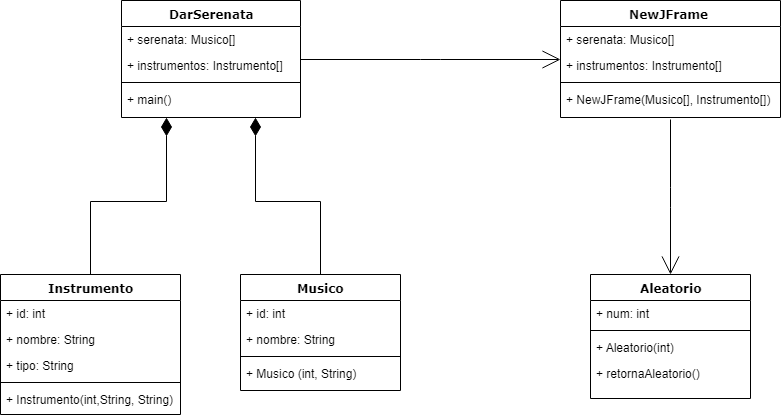

The diagram above was exported from draw.io. Its source (the exported page's mxGraphModel, read from the mxfile embedded in the PNG):
<mxGraphModel dx="1940" dy="403" grid="1" gridSize="10" guides="1" tooltips="1" connect="1" arrows="1" fold="1" page="1" pageScale="1" pageWidth="1100" pageHeight="850" background="#ffffff" math="0" shadow="0">
  <root>
    <mxCell id="0" />
    <mxCell id="1" parent="0" />
    <mxCell id="78961159f06e98e8-17" value="DarSerenata" style="swimlane;html=1;fontStyle=1;align=center;verticalAlign=top;childLayout=stackLayout;horizontal=1;startSize=26;horizontalStack=0;resizeParent=1;resizeLast=0;collapsible=1;marginBottom=0;swimlaneFillColor=#ffffff;rounded=0;shadow=0;comic=0;labelBackgroundColor=none;strokeColor=#000000;strokeWidth=1;fillColor=none;fontFamily=Verdana;fontSize=12;fontColor=#000000;" parent="1" vertex="1">
      <mxGeometry x="91" y="83" width="179" height="117" as="geometry" />
    </mxCell>
    <mxCell id="78961159f06e98e8-21" value="+ serenata: Musico[]" style="text;html=1;strokeColor=none;fillColor=none;align=left;verticalAlign=top;spacingLeft=4;spacingRight=4;whiteSpace=wrap;overflow=hidden;rotatable=0;points=[[0,0.5],[1,0.5]];portConstraint=eastwest;" parent="78961159f06e98e8-17" vertex="1">
      <mxGeometry y="26" width="179" height="26" as="geometry" />
    </mxCell>
    <mxCell id="78961159f06e98e8-23" value="+ instrumentos: Instrumento[]" style="text;html=1;strokeColor=none;fillColor=none;align=left;verticalAlign=top;spacingLeft=4;spacingRight=4;whiteSpace=wrap;overflow=hidden;rotatable=0;points=[[0,0.5],[1,0.5]];portConstraint=eastwest;" parent="78961159f06e98e8-17" vertex="1">
      <mxGeometry y="52" width="179" height="26" as="geometry" />
    </mxCell>
    <mxCell id="78961159f06e98e8-19" value="" style="line;html=1;strokeWidth=1;fillColor=none;align=left;verticalAlign=middle;spacingTop=-1;spacingLeft=3;spacingRight=3;rotatable=0;labelPosition=right;points=[];portConstraint=eastwest;" parent="78961159f06e98e8-17" vertex="1">
      <mxGeometry y="78" width="179" height="8" as="geometry" />
    </mxCell>
    <mxCell id="78961159f06e98e8-20" value="+ main()" style="text;html=1;strokeColor=none;fillColor=none;align=left;verticalAlign=top;spacingLeft=4;spacingRight=4;whiteSpace=wrap;overflow=hidden;rotatable=0;points=[[0,0.5],[1,0.5]];portConstraint=eastwest;" parent="78961159f06e98e8-17" vertex="1">
      <mxGeometry y="86" width="179" height="26" as="geometry" />
    </mxCell>
    <mxCell id="78961159f06e98e8-30" value="NewJFrame&amp;nbsp;" style="swimlane;html=1;fontStyle=1;align=center;verticalAlign=top;childLayout=stackLayout;horizontal=1;startSize=26;horizontalStack=0;resizeParent=1;resizeLast=0;collapsible=1;marginBottom=0;swimlaneFillColor=#ffffff;rounded=0;shadow=0;comic=0;labelBackgroundColor=none;strokeColor=#000000;strokeWidth=1;fillColor=none;fontFamily=Verdana;fontSize=12;fontColor=#000000;" parent="1" vertex="1">
      <mxGeometry x="530" y="83" width="220" height="117" as="geometry" />
    </mxCell>
    <mxCell id="78961159f06e98e8-31" value="+ serenata: Musico[]" style="text;html=1;strokeColor=none;fillColor=none;align=left;verticalAlign=top;spacingLeft=4;spacingRight=4;whiteSpace=wrap;overflow=hidden;rotatable=0;points=[[0,0.5],[1,0.5]];portConstraint=eastwest;" parent="78961159f06e98e8-30" vertex="1">
      <mxGeometry y="26" width="220" height="26" as="geometry" />
    </mxCell>
    <mxCell id="78961159f06e98e8-32" value="+ instrumentos: Instrumento[]" style="text;html=1;strokeColor=none;fillColor=none;align=left;verticalAlign=top;spacingLeft=4;spacingRight=4;whiteSpace=wrap;overflow=hidden;rotatable=0;points=[[0,0.5],[1,0.5]];portConstraint=eastwest;" parent="78961159f06e98e8-30" vertex="1">
      <mxGeometry y="52" width="220" height="26" as="geometry" />
    </mxCell>
    <mxCell id="78961159f06e98e8-38" value="" style="line;html=1;strokeWidth=1;fillColor=none;align=left;verticalAlign=middle;spacingTop=-1;spacingLeft=3;spacingRight=3;rotatable=0;labelPosition=right;points=[];portConstraint=eastwest;" parent="78961159f06e98e8-30" vertex="1">
      <mxGeometry y="78" width="220" height="8" as="geometry" />
    </mxCell>
    <mxCell id="78961159f06e98e8-39" value="+&amp;nbsp;NewJFrame(Musico[], Instrumento[])" style="text;html=1;strokeColor=none;fillColor=none;align=left;verticalAlign=top;spacingLeft=4;spacingRight=4;whiteSpace=wrap;overflow=hidden;rotatable=0;points=[[0,0.5],[1,0.5]];portConstraint=eastwest;" parent="78961159f06e98e8-30" vertex="1">
      <mxGeometry y="86" width="220" height="30" as="geometry" />
    </mxCell>
    <mxCell id="78961159f06e98e8-43" value="Aleatorio" style="swimlane;html=1;fontStyle=1;align=center;verticalAlign=top;childLayout=stackLayout;horizontal=1;startSize=26;horizontalStack=0;resizeParent=1;resizeLast=0;collapsible=1;marginBottom=0;swimlaneFillColor=#ffffff;rounded=0;shadow=0;comic=0;labelBackgroundColor=none;strokeColor=#000000;strokeWidth=1;fillColor=none;fontFamily=Verdana;fontSize=12;fontColor=#000000;" parent="1" vertex="1">
      <mxGeometry x="560" y="357" width="160" height="124" as="geometry" />
    </mxCell>
    <mxCell id="78961159f06e98e8-44" value="+ num: int" style="text;html=1;strokeColor=none;fillColor=none;align=left;verticalAlign=top;spacingLeft=4;spacingRight=4;whiteSpace=wrap;overflow=hidden;rotatable=0;points=[[0,0.5],[1,0.5]];portConstraint=eastwest;" parent="78961159f06e98e8-43" vertex="1">
      <mxGeometry y="26" width="160" height="26" as="geometry" />
    </mxCell>
    <mxCell id="78961159f06e98e8-51" value="" style="line;html=1;strokeWidth=1;fillColor=none;align=left;verticalAlign=middle;spacingTop=-1;spacingLeft=3;spacingRight=3;rotatable=0;labelPosition=right;points=[];portConstraint=eastwest;" parent="78961159f06e98e8-43" vertex="1">
      <mxGeometry y="52" width="160" height="8" as="geometry" />
    </mxCell>
    <mxCell id="78961159f06e98e8-52" value="+&amp;nbsp;Aleatorio(int)" style="text;html=1;strokeColor=none;fillColor=none;align=left;verticalAlign=top;spacingLeft=4;spacingRight=4;whiteSpace=wrap;overflow=hidden;rotatable=0;points=[[0,0.5],[1,0.5]];portConstraint=eastwest;" parent="78961159f06e98e8-43" vertex="1">
      <mxGeometry y="60" width="160" height="26" as="geometry" />
    </mxCell>
    <mxCell id="78961159f06e98e8-53" value="+&amp;nbsp;retornaAleatorio()" style="text;html=1;strokeColor=none;fillColor=none;align=left;verticalAlign=top;spacingLeft=4;spacingRight=4;whiteSpace=wrap;overflow=hidden;rotatable=0;points=[[0,0.5],[1,0.5]];portConstraint=eastwest;" parent="78961159f06e98e8-43" vertex="1">
      <mxGeometry y="86" width="160" height="26" as="geometry" />
    </mxCell>
    <mxCell id="q38O5IT7EDS3XVe-tHhy-1" style="edgeStyle=orthogonalEdgeStyle;rounded=0;orthogonalLoop=1;jettySize=auto;html=1;exitX=0.5;exitY=0;exitDx=0;exitDy=0;entryX=0.25;entryY=1;entryDx=0;entryDy=0;endArrow=diamondThin;endFill=1;strokeWidth=1;endSize=16;" edge="1" parent="1" source="78961159f06e98e8-56" target="78961159f06e98e8-17">
      <mxGeometry relative="1" as="geometry" />
    </mxCell>
    <mxCell id="78961159f06e98e8-56" value="Instrumento" style="swimlane;html=1;fontStyle=1;align=center;verticalAlign=top;childLayout=stackLayout;horizontal=1;startSize=26;horizontalStack=0;resizeParent=1;resizeLast=0;collapsible=1;marginBottom=0;swimlaneFillColor=#ffffff;rounded=0;shadow=0;comic=0;labelBackgroundColor=none;strokeColor=#000000;strokeWidth=1;fillColor=none;fontFamily=Verdana;fontSize=12;fontColor=#000000;" parent="1" vertex="1">
      <mxGeometry x="-30" y="357" width="180" height="140" as="geometry" />
    </mxCell>
    <mxCell id="78961159f06e98e8-57" value="+ id: int" style="text;html=1;strokeColor=none;fillColor=none;align=left;verticalAlign=top;spacingLeft=4;spacingRight=4;whiteSpace=wrap;overflow=hidden;rotatable=0;points=[[0,0.5],[1,0.5]];portConstraint=eastwest;" parent="78961159f06e98e8-56" vertex="1">
      <mxGeometry y="26" width="180" height="26" as="geometry" />
    </mxCell>
    <mxCell id="78961159f06e98e8-58" value="+ nombre: String" style="text;html=1;strokeColor=none;fillColor=none;align=left;verticalAlign=top;spacingLeft=4;spacingRight=4;whiteSpace=wrap;overflow=hidden;rotatable=0;points=[[0,0.5],[1,0.5]];portConstraint=eastwest;" parent="78961159f06e98e8-56" vertex="1">
      <mxGeometry y="52" width="180" height="26" as="geometry" />
    </mxCell>
    <mxCell id="78961159f06e98e8-59" value="+ tipo: String" style="text;html=1;strokeColor=none;fillColor=none;align=left;verticalAlign=top;spacingLeft=4;spacingRight=4;whiteSpace=wrap;overflow=hidden;rotatable=0;points=[[0,0.5],[1,0.5]];portConstraint=eastwest;" parent="78961159f06e98e8-56" vertex="1">
      <mxGeometry y="78" width="180" height="26" as="geometry" />
    </mxCell>
    <mxCell id="78961159f06e98e8-64" value="" style="line;html=1;strokeWidth=1;fillColor=none;align=left;verticalAlign=middle;spacingTop=-1;spacingLeft=3;spacingRight=3;rotatable=0;labelPosition=right;points=[];portConstraint=eastwest;" parent="78961159f06e98e8-56" vertex="1">
      <mxGeometry y="104" width="180" height="8" as="geometry" />
    </mxCell>
    <mxCell id="78961159f06e98e8-65" value="+&amp;nbsp;Instrumento(int,String, String)" style="text;html=1;strokeColor=none;fillColor=none;align=left;verticalAlign=top;spacingLeft=4;spacingRight=4;whiteSpace=wrap;overflow=hidden;rotatable=0;points=[[0,0.5],[1,0.5]];portConstraint=eastwest;" parent="78961159f06e98e8-56" vertex="1">
      <mxGeometry y="112" width="180" height="26" as="geometry" />
    </mxCell>
    <mxCell id="q38O5IT7EDS3XVe-tHhy-2" style="edgeStyle=orthogonalEdgeStyle;rounded=0;orthogonalLoop=1;jettySize=auto;html=1;exitX=0.5;exitY=0;exitDx=0;exitDy=0;entryX=0.75;entryY=1;entryDx=0;entryDy=0;endArrow=diamondThin;endFill=1;endSize=16;" edge="1" parent="1" source="78961159f06e98e8-69" target="78961159f06e98e8-17">
      <mxGeometry relative="1" as="geometry" />
    </mxCell>
    <mxCell id="78961159f06e98e8-69" value="Musico" style="swimlane;html=1;fontStyle=1;align=center;verticalAlign=top;childLayout=stackLayout;horizontal=1;startSize=26;horizontalStack=0;resizeParent=1;resizeLast=0;collapsible=1;marginBottom=0;swimlaneFillColor=#ffffff;rounded=0;shadow=0;comic=0;labelBackgroundColor=none;strokeColor=#000000;strokeWidth=1;fillColor=none;fontFamily=Verdana;fontSize=12;fontColor=#000000;" parent="1" vertex="1">
      <mxGeometry x="210" y="357" width="160" height="116" as="geometry" />
    </mxCell>
    <mxCell id="78961159f06e98e8-70" value="+ id: int" style="text;html=1;strokeColor=none;fillColor=none;align=left;verticalAlign=top;spacingLeft=4;spacingRight=4;whiteSpace=wrap;overflow=hidden;rotatable=0;points=[[0,0.5],[1,0.5]];portConstraint=eastwest;" parent="78961159f06e98e8-69" vertex="1">
      <mxGeometry y="26" width="160" height="26" as="geometry" />
    </mxCell>
    <mxCell id="78961159f06e98e8-71" value="+ nombre: String" style="text;html=1;strokeColor=none;fillColor=none;align=left;verticalAlign=top;spacingLeft=4;spacingRight=4;whiteSpace=wrap;overflow=hidden;rotatable=0;points=[[0,0.5],[1,0.5]];portConstraint=eastwest;" parent="78961159f06e98e8-69" vertex="1">
      <mxGeometry y="52" width="160" height="26" as="geometry" />
    </mxCell>
    <mxCell id="78961159f06e98e8-77" value="" style="line;html=1;strokeWidth=1;fillColor=none;align=left;verticalAlign=middle;spacingTop=-1;spacingLeft=3;spacingRight=3;rotatable=0;labelPosition=right;points=[];portConstraint=eastwest;" parent="78961159f06e98e8-69" vertex="1">
      <mxGeometry y="78" width="160" height="8" as="geometry" />
    </mxCell>
    <mxCell id="78961159f06e98e8-78" value="+&amp;nbsp;Musico (int, String)" style="text;html=1;strokeColor=none;fillColor=none;align=left;verticalAlign=top;spacingLeft=4;spacingRight=4;whiteSpace=wrap;overflow=hidden;rotatable=0;points=[[0,0.5],[1,0.5]];portConstraint=eastwest;" parent="78961159f06e98e8-69" vertex="1">
      <mxGeometry y="86" width="160" height="26" as="geometry" />
    </mxCell>
    <mxCell id="78961159f06e98e8-121" style="edgeStyle=elbowEdgeStyle;html=1;labelBackgroundColor=none;startFill=0;startSize=8;endArrow=open;endFill=0;endSize=16;fontFamily=Verdana;fontSize=12;elbow=vertical;" parent="1" source="78961159f06e98e8-17" target="78961159f06e98e8-30" edge="1">
      <mxGeometry relative="1" as="geometry">
        <mxPoint x="250" y="259.88235294117635" as="sourcePoint" />
      </mxGeometry>
    </mxCell>
    <mxCell id="q38O5IT7EDS3XVe-tHhy-10" style="edgeStyle=elbowEdgeStyle;html=1;labelBackgroundColor=none;startFill=0;startSize=8;endArrow=open;endFill=0;endSize=16;fontFamily=Verdana;fontSize=12;elbow=vertical;" edge="1" parent="1">
      <mxGeometry relative="1" as="geometry">
        <mxPoint x="640" y="202" as="sourcePoint" />
        <mxPoint x="640" y="357" as="targetPoint" />
      </mxGeometry>
    </mxCell>
  </root>
</mxGraphModel>